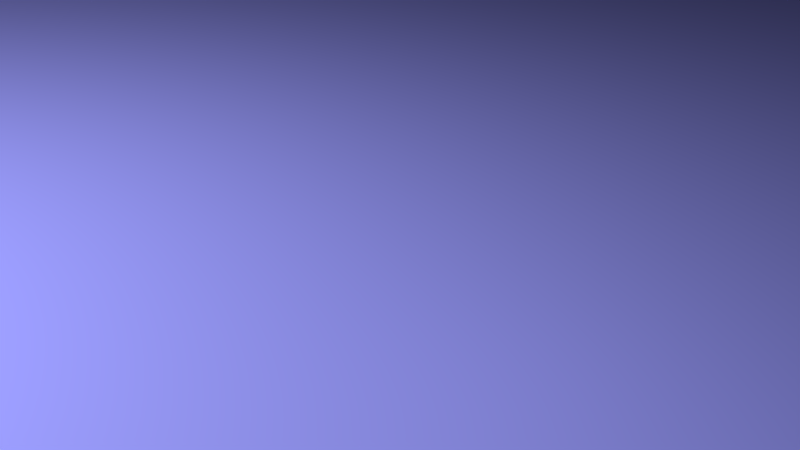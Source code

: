 # Source: dice_animation.blend  (saved by Blender 2.79.0; exported with 4.5.12 LTS)
import bpy
from mathutils import Matrix  # noqa: F401  (used for matrix-valued properties, if any)

bpy.ops.wm.read_factory_settings(use_empty=True)
scene = bpy.context.scene
scene.name = 'Scene'

# ---- collections
col_collection_1 = bpy.data.collections.new('Collection 1'); scene.collection.children.link(col_collection_1)

# ---- materials (node trees are filled in below, after node groups)
mat_blackdots = bpy.data.materials.new('BlackDots')
mat_blackdots.alpha_threshold = 0.0
mat_blackdots.diffuse_color = (0.0, 0.0, 0.0, 1.0)
mat_blackdots.roughness = 0.5
mat_blackdots.line_color = (0.0, 0.0, 0.0, 1.0)
mat_whitedice = bpy.data.materials.new('WhiteDice')
mat_whitedice.alpha_threshold = 0.0
mat_whitedice.roughness = 0.5
mat_whitedice.specular_intensity = 0.7444
mat_material = bpy.data.materials.new('Material')
mat_material.alpha_threshold = 0.0
mat_material.diffuse_color = (0.2675, 0.2735, 0.8, 1.0)
mat_material.roughness = 0.5
mat_material.specular_intensity = 0.1741

# ---- material node trees
mat_whitedice.use_nodes = True; mat_whitedice.node_tree.nodes.clear()
_N = mat_whitedice.node_tree.nodes; _L = mat_whitedice.node_tree.links
n0 = _N.new('ShaderNodeOutputMaterial'); n0.name = 'Material Output'; n0.location = (460, 300)
n1 = _N.new('ShaderNodeMixShader'); n1.name = 'Mix Shader'; n1.location = (248, 328)
n1.inputs[0].default_value = 0.5916
n2 = _N.new('ShaderNodeBsdfAnisotropic'); n2.name = 'Glossy BSDF'; n2.location = (11, 244)
n2.distribution = 'GGX'
n2.inputs[1].default_value = 0.6616
n3 = _N.new('ShaderNodeBsdfDiffuse'); n3.name = 'Diffuse BSDF'; n3.location = (-15, 371)
_L.new(n3.outputs[0], n1.inputs[1])
_L.new(n1.outputs[0], n0.inputs[0])
_L.new(n2.outputs[0], n1.inputs[2])
n0.is_active_output = True

# ---- world
world_world = bpy.data.worlds.new('World'); scene.world = world_world
world_world.color = (0.05088, 0.05088, 0.05088)
world_world.use_sun_shadow = False
world_world.sun_shadow_jitter_overblur = 0.0
world_world.cycles.sampling_method = 'MANUAL'

# ---- cameras
cam_camera = bpy.data.cameras.new('Camera')
cam_camera.clip_end = 100.0
cam_camera.lens = 35.0
cam_camera.sensor_width = 32.0
cam_camera.sensor_height = 18.0
cam_camera.ortho_scale = 7.314
cam_camera.dof.use_dof = True
cam_camera.dof.focus_distance = 0.0
cam_camera.dof.aperture_fstop = 0.175

# ---- lights
light_point = bpy.data.lights.new('Point', 'POINT')
light_point.transmission_factor = 0.0
light_point.energy = 30.0
light_point.shadow_buffer_clip_start = 0.5
light_point.shadow_soft_size = 0.1
light_point.shadow_maximum_resolution = 0.006
light_point.use_absolute_resolution = True
light_keylight = bpy.data.lights.new('KeyLight', 'SPOT')
light_keylight.transmission_factor = 0.0
light_keylight.cutoff_distance = 30.0
light_keylight.energy = 1e+04
light_keylight.shadow_buffer_clip_start = 1.001
light_keylight.shadow_soft_size = 0.1
light_keylight.shadow_maximum_resolution = 0.006
light_keylight.use_absolute_resolution = True
light_keylight.spot_size = 1.585
light_keylight.show_cone = True

# ---- meshes
me_cube_001 = bpy.data.meshes.new('Cube.001')
me_cube_001.from_pydata([(1.0, 1.0, -1.0), (1.0, -1.0, -1.0), (-1.0, -1.0, -1.0), (-1.0, 1.0, -1.0), (1.0, 1.0, 1.0), (1.0, -1.0, 1.0), (-1.0, -1.0, 1.0), (-1.0, 1.0, 1.0), (1.0, 1.0, -0.6), (1.0, 1.0, -0.2), (1.0, 1.0, 0.2), (1.0, 1.0, 0.6), (1.0, -1.0, -0.6), (1.0, -1.0, -0.2), (1.0, -1.0, 0.2), (1.0, -1.0, 0.6), (-1.0, -1.0, -0.6), (-1.0, -1.0, -0.2), (-1.0, -1.0, 0.2), (-1.0, -1.0, 0.6), (-1.0, 1.0, -0.6), (-1.0, 1.0, -0.2), (-1.0, 1.0, 0.2), (-1.0, 1.0, 0.6), (1.0, 0.6, -1.0), (1.0, 0.2, -1.0), (1.0, -0.2, -1.0), (1.0, -0.6, -1.0), (-1.0, -0.6, -1.0), (-1.0, -0.2, -1.0), (-1.0, 0.2, -1.0), (-1.0, 0.6, -1.0), (1.0, 0.6, 1.0), (1.0, 0.2, 1.0), (1.0, -0.2, 1.0), (1.0, -0.6, 1.0), (-1.0, -0.6, 1.0), (-1.0, -0.2, 1.0), (-1.0, 0.2, 1.0), (-1.0, 0.6, 1.0), (-1.0, -0.6, -0.6), (-1.0, -0.2, -0.6), (-1.0, 0.2, -0.6), (-1.0, 0.6, -0.6), (-1.0, -0.6, -0.2), (-1.0, -0.2, -0.2), (-1.0, 0.2, -0.2), (-1.0, 0.6, -0.2), (-1.0, -0.6, 0.2), (-1.0, -0.2, 0.2), (-1.0, 0.2, 0.2), (-1.0, 0.6, 0.2), (-1.0, -0.6, 0.6), (-1.0, -0.2, 0.6), (-1.0, 0.2, 0.6), (-1.0, 0.6, 0.6), (1.0, 0.6, -0.6), (1.0, 0.2, -0.6), (1.0, -0.2, -0.6), (1.0, -0.6, -0.6), (1.0, 0.6, -0.2), (1.0, 0.2, -0.2), (1.0, -0.2, -0.2), (1.0, -0.6, -0.2), (1.0, 0.6, 0.2), (1.0, 0.2, 0.2), (1.0, -0.2, 0.2), (1.0, -0.6, 0.2), (1.0, 0.6, 0.6), (1.0, 0.2, 0.6), (1.0, -0.2, 0.6), (1.0, -0.6, 0.6), (0.6, 1.0, -1.0), (0.2, 1.0, -1.0), (-0.2, 1.0, -1.0), (-0.6, 1.0, -1.0), (0.6, -1.0, -1.0), (0.2, -1.0, -1.0), (-0.2, -1.0, -1.0), (-0.6, -1.0, -1.0), (0.6, 1.0, 1.0), (0.2, 1.0, 1.0), (-0.2, 1.0, 1.0), (-0.6, 1.0, 1.0), (0.6, -1.0, 1.0), (0.2, -1.0, 1.0), (-0.2, -1.0, 1.0), (-0.6, -1.0, 1.0), (0.6, 1.0, 0.6), (0.2, 1.0, 0.6), (-0.2, 1.0, 0.6), (-0.6, 1.0, 0.6), (0.6, 1.0, 0.2), (0.2, 1.0, 0.2), (-0.2, 1.0, 0.2), (-0.6, 1.0, 0.2), (0.6, 1.0, -0.2), (0.2, 1.0, -0.2), (-0.2, 1.0, -0.2), (-0.6, 1.0, -0.2), (0.6, 1.0, -0.6), (0.2, 1.0, -0.6), (-0.2, 1.0, -0.6), (-0.6, 1.0, -0.6), (0.6, -1.0, -0.6), (0.2, -1.0, -0.6), (-0.2, -1.0, -0.6), (-0.6, -1.0, -0.6), (0.6, -1.0, -0.2), (0.2, -1.0, -0.2), (-0.2, -1.0, -0.2), (-0.6, -1.0, -0.2), (0.6, -1.0, 0.2), (0.2, -1.0, 0.2), (-0.2, -1.0, 0.2), (-0.6, -1.0, 0.2), (0.6, -1.0, 0.6), (0.2, -1.0, 0.6), (-0.2, -1.0, 0.6), (-0.6, -1.0, 0.6), (-0.6, 0.6, 1.0), (-0.2, 0.6, 1.0), (0.2, 0.6, 1.0), (0.6, 0.6, 1.0), (-0.6, 0.2, 1.0), (-0.2, 0.2, 1.0), (0.2, 0.2, 1.0), (0.6, 0.2, 1.0), (-0.6, -0.2, 1.0), (-0.2, -0.2, 1.0), (0.2, -0.2, 1.0), (0.6, -0.2, 1.0), (-0.6, -0.6, 1.0), (-0.2, -0.6, 1.0), (0.2, -0.6, 1.0), (0.6, -0.6, 1.0), (0.6, 0.6, -1.0), (0.2, 0.6, -1.0), (-0.2, 0.6, -1.0), (-0.6, 0.6, -1.0), (0.6, 0.2, -1.0), (0.2, 0.2, -1.0), (-0.2, 0.2, -1.0), (-0.6, 0.2, -1.0), (0.6, -0.2, -1.0), (0.2, -0.2, -1.0), (-0.2, -0.2, -1.0), (-0.6, -0.2, -1.0), (0.6, -0.6, -1.0), (0.2, -0.6, -1.0), (-0.2, -0.6, -1.0), (-0.6, -0.6, -1.0), (1.0, 0.2, -0.2), (1.0, 0.2, 0.2), (1.0, -0.2, 0.2), (1.0, -0.2, -0.2), (-0.9081, -0.6, 0.2), (-0.9081, -0.6, 0.6), (-0.9081, -0.2, 0.6), (-0.9081, -0.2, 0.2), (-0.9081, 0.2, 0.2), (-0.9081, 0.2, 0.6), (-0.9081, 0.6, 0.6), (-0.9081, 0.6, 0.2), (-0.9081, -0.6, -0.2), (-0.9081, -0.6, 0.2), (-0.9081, -0.2, 0.2), (-0.9081, -0.2, -0.2), (-0.9081, 0.2, -0.2), (-0.9081, 0.2, 0.2), (-0.9081, 0.6, 0.2), (-0.9081, 0.6, -0.2), (-0.9081, -0.6, -0.6), (-0.9081, -0.6, -0.2), (-0.9081, -0.2, -0.2), (-0.9081, -0.2, -0.6), (-0.9081, 0.2, -0.6), (-0.9081, 0.2, -0.2), (-0.9081, 0.6, -0.2), (-0.9081, 0.6, -0.6), (0.6, -0.2, -0.9081), (0.6, -0.6, -0.9081), (0.2, -0.6, -0.9081), (0.2, -0.2, -0.9081), (-0.2, -0.2, -0.9081), (-0.2, -0.6, -0.9081), (-0.6, -0.6, -0.9081), (-0.6, -0.2, -0.9081), (0.2, 0.2, -0.9081), (0.2, -0.2, -0.9081), (-0.2, -0.2, -0.9081), (-0.2, 0.2, -0.9081), (0.6, 0.6, -0.9081), (0.6, 0.2, -0.9081), (0.2, 0.2, -0.9081), (0.2, 0.6, -0.9081), (-0.2, 0.6, -0.9081), (-0.2, 0.2, -0.9081), (-0.6, 0.2, -0.9081), (-0.6, 0.6, -0.9081), (0.6, -0.2, 0.9081), (0.2, -0.2, 0.9081), (0.2, -0.6, 0.9081), (0.6, -0.6, 0.9081), (-0.2, 0.6, 0.9081), (-0.6, 0.6, 0.9081), (-0.6, 0.2, 0.9081), (-0.2, 0.2, 0.9081), (-0.2, -0.9081, 0.2), (-0.2, -0.9081, 0.6), (-0.6, -0.9081, 0.6), (-0.6, -0.9081, 0.2), (0.2, -0.9081, -0.2), (0.2, -0.9081, 0.2), (-0.2, -0.9081, 0.2), (-0.2, -0.9081, -0.2), (0.6, -0.9081, -0.6), (0.6, -0.9081, -0.2), (0.2, -0.9081, -0.2), (0.2, -0.9081, -0.6), (0.6, 0.9081, -0.2), (0.6, 0.9081, -0.6), (0.2, 0.9081, -0.6), (0.2, 0.9081, -0.2), (-0.2, 0.9081, -0.2), (-0.2, 0.9081, -0.6), (-0.6, 0.9081, -0.6), (-0.6, 0.9081, -0.2), (0.6, 0.9081, 0.6), (0.6, 0.9081, 0.2), (0.2, 0.9081, 0.2), (0.2, 0.9081, 0.6), (-0.2, 0.9081, 0.6), (-0.2, 0.9081, 0.2), (-0.6, 0.9081, 0.2), (-0.6, 0.9081, 0.6), (0.9081, 0.2, -0.2), (0.9081, 0.2, 0.2), (0.9081, -0.2, 0.2), (0.9081, -0.2, -0.2), (-0.9715, -0.6, 0.2), (-0.9715, -0.6, 0.6), (-0.9715, -0.2, 0.6), (-0.9715, -0.2, 0.2), (-0.9715, 0.2, 0.2), (-0.9715, 0.2, 0.6), (-0.9715, 0.6, 0.6), (-0.9715, 0.6, 0.2), (-0.9715, -0.6, -0.2), (-0.9715, -0.6, 0.2), (-0.9715, -0.2, 0.2), (-0.9715, -0.2, -0.2), (-0.9715, 0.2, -0.2), (-0.9715, 0.2, 0.2), (-0.9715, 0.6, 0.2), (-0.9715, 0.6, -0.2), (-0.9715, -0.6, -0.6), (-0.9715, -0.6, -0.2), (-0.9715, -0.2, -0.2), (-0.9715, -0.2, -0.6), (-0.9715, 0.2, -0.6), (-0.9715, 0.2, -0.2), (-0.9715, 0.6, -0.2), (-0.9715, 0.6, -0.6), (0.6, -0.2, -0.9715), (0.6, -0.6, -0.9715), (0.2, -0.6, -0.9715), (0.2, -0.2, -0.9715), (-0.2, -0.2, -0.9715), (-0.2, -0.6, -0.9715), (-0.6, -0.6, -0.9715), (-0.6, -0.2, -0.9715), (0.2, 0.2, -0.9715), (0.2, -0.2, -0.9715), (-0.2, -0.2, -0.9715), (-0.2, 0.2, -0.9715), (0.6, 0.6, -0.9715), (0.6, 0.2, -0.9715), (0.2, 0.2, -0.9715), (0.2, 0.6, -0.9715), (-0.2, 0.6, -0.9715), (-0.2, 0.2, -0.9715), (-0.6, 0.2, -0.9715), (-0.6, 0.6, -0.9715), (0.6, -0.2, 0.9715), (0.2, -0.2, 0.9715), (0.2, -0.6, 0.9715), (0.6, -0.6, 0.9715), (-0.2, 0.6, 0.9715), (-0.6, 0.6, 0.9715), (-0.6, 0.2, 0.9715), (-0.2, 0.2, 0.9715), (-0.2, -0.9715, 0.2), (-0.2, -0.9715, 0.6), (-0.6, -0.9715, 0.6), (-0.6, -0.9715, 0.2), (0.2, -0.9715, -0.2), (0.2, -0.9715, 0.2), (-0.2, -0.9715, 0.2), (-0.2, -0.9715, -0.2), (0.6, -0.9715, -0.6), (0.6, -0.9715, -0.2), (0.2, -0.9715, -0.2), (0.2, -0.9715, -0.6), (0.6, 0.9715, -0.2), (0.6, 0.9715, -0.6), (0.2, 0.9715, -0.6), (0.2, 0.9715, -0.2), (-0.2, 0.9715, -0.2), (-0.2, 0.9715, -0.6), (-0.6, 0.9715, -0.6), (-0.6, 0.9715, -0.2), (0.6, 0.9715, 0.6), (0.6, 0.9715, 0.2), (0.2, 0.9715, 0.2), (0.2, 0.9715, 0.6), (-0.2, 0.9715, 0.6), (-0.2, 0.9715, 0.2), (-0.6, 0.9715, 0.2), (-0.6, 0.9715, 0.6), (0.9715, 0.2, -0.2), (0.9715, 0.2, 0.2), (0.9715, -0.2, 0.2), (0.9715, -0.2, -0.2)], [], [(151, 79, 2, 28), (132, 36, 6, 87), (71, 35, 5, 15), (119, 87, 6, 19), (55, 39, 7, 23), (103, 75, 3, 20), (83, 91, 23, 7), (91, 95, 22, 23), (95, 99, 21, 22), (99, 103, 20, 21), (31, 43, 20, 3), (43, 47, 21, 20), (47, 51, 22, 21), (51, 55, 23, 22), (79, 107, 16, 2), (107, 111, 17, 16), (111, 115, 18, 17), (115, 119, 19, 18), (27, 59, 12, 1), (59, 63, 13, 12), (63, 67, 14, 13), (67, 71, 15, 14), (10, 11, 68, 64), (64, 68, 69, 65), (65, 69, 70, 66), (66, 70, 71, 67), (9, 10, 64, 60), (60, 64, 65, 61), (62, 66, 67, 63), (8, 9, 60, 56), (56, 60, 61, 57), (57, 61, 62, 58), (58, 62, 63, 59), (0, 8, 56, 24), (24, 56, 57, 25), (25, 57, 58, 26), (26, 58, 59, 27), (18, 19, 52, 48), (49, 53, 54, 50), (17, 18, 48, 44), (45, 49, 50, 46), (16, 17, 44, 40), (41, 45, 46, 42), (2, 16, 40, 28), (28, 40, 41, 29), (29, 41, 42, 30), (30, 42, 43, 31), (19, 6, 36, 52), (52, 36, 37, 53), (53, 37, 38, 54), (54, 38, 39, 55), (11, 4, 32, 68), (68, 32, 33, 69), (69, 33, 34, 70), (70, 34, 35, 71), (83, 7, 39, 120), (120, 39, 38, 124), (124, 38, 37, 128), (128, 37, 36, 132), (75, 139, 31, 3), (139, 143, 30, 31), (143, 147, 29, 30), (147, 151, 28, 29), (26, 27, 148, 144), (145, 149, 150, 146), (25, 26, 144, 140), (140, 144, 145, 141), (142, 146, 147, 143), (24, 25, 140, 136), (137, 141, 142, 138), (0, 24, 136, 72), (72, 136, 137, 73), (73, 137, 138, 74), (74, 138, 139, 75), (34, 131, 135, 35), (130, 129, 133, 134), (129, 128, 132, 133), (33, 127, 131, 34), (127, 126, 130, 131), (126, 125, 129, 130), (125, 124, 128, 129), (32, 123, 127, 33), (123, 122, 126, 127), (122, 121, 125, 126), (4, 80, 123, 32), (80, 81, 122, 123), (81, 82, 121, 122), (82, 83, 120, 121), (14, 15, 116, 112), (112, 116, 117, 113), (113, 117, 118, 114), (13, 14, 112, 108), (108, 112, 113, 109), (110, 114, 115, 111), (12, 13, 108, 104), (105, 109, 110, 106), (106, 110, 111, 107), (1, 12, 104, 76), (76, 104, 105, 77), (77, 105, 106, 78), (78, 106, 107, 79), (9, 8, 100, 96), (97, 101, 102, 98), (10, 9, 96, 92), (92, 96, 97, 93), (93, 97, 98, 94), (94, 98, 99, 95), (11, 10, 92, 88), (89, 93, 94, 90), (4, 11, 88, 80), (80, 88, 89, 81), (81, 89, 90, 82), (82, 90, 91, 83), (8, 0, 72, 100), (100, 72, 73, 101), (101, 73, 74, 102), (102, 74, 75, 103), (15, 5, 84, 116), (116, 84, 85, 117), (117, 85, 86, 118), (118, 86, 87, 119), (35, 135, 84, 5), (135, 134, 85, 84), (134, 133, 86, 85), (133, 132, 87, 86), (27, 1, 76, 148), (148, 76, 77, 149), (149, 77, 78, 150), (150, 78, 79, 151), (65, 153, 152, 61), (66, 154, 153, 65), (62, 155, 154, 66), (61, 152, 155, 62), (52, 157, 156, 48), (53, 158, 157, 52), (49, 159, 158, 53), (48, 156, 159, 49), (54, 161, 160, 50), (55, 162, 161, 54), (51, 163, 162, 55), (50, 160, 163, 51), (48, 165, 164, 44), (49, 166, 165, 48), (45, 167, 166, 49), (44, 164, 167, 45), (50, 169, 168, 46), (51, 170, 169, 50), (47, 171, 170, 51), (46, 168, 171, 47), (44, 173, 172, 40), (45, 174, 173, 44), (41, 175, 174, 45), (40, 172, 175, 41), (46, 177, 176, 42), (47, 178, 177, 46), (43, 179, 178, 47), (42, 176, 179, 43), (148, 181, 180, 144), (149, 182, 181, 148), (145, 183, 182, 149), (144, 180, 183, 145), (150, 185, 184, 146), (151, 186, 185, 150), (147, 187, 186, 151), (146, 184, 187, 147), (145, 189, 188, 141), (146, 190, 189, 145), (142, 191, 190, 146), (141, 188, 191, 142), (140, 193, 192, 136), (141, 194, 193, 140), (137, 195, 194, 141), (136, 192, 195, 137), (142, 197, 196, 138), (143, 198, 197, 142), (139, 199, 198, 143), (138, 196, 199, 139), (130, 201, 200, 131), (134, 202, 201, 130), (135, 203, 202, 134), (131, 200, 203, 135), (120, 205, 204, 121), (124, 206, 205, 120), (125, 207, 206, 124), (121, 204, 207, 125), (118, 209, 208, 114), (119, 210, 209, 118), (115, 211, 210, 119), (114, 208, 211, 115), (113, 213, 212, 109), (114, 214, 213, 113), (110, 215, 214, 114), (109, 212, 215, 110), (108, 217, 216, 104), (109, 218, 217, 108), (105, 219, 218, 109), (104, 216, 219, 105), (100, 221, 220, 96), (101, 222, 221, 100), (97, 223, 222, 101), (96, 220, 223, 97), (102, 225, 224, 98), (103, 226, 225, 102), (99, 227, 226, 103), (98, 224, 227, 99), (92, 229, 228, 88), (93, 230, 229, 92), (89, 231, 230, 93), (88, 228, 231, 89), (94, 233, 232, 90), (95, 234, 233, 94), (91, 235, 234, 95), (90, 232, 235, 91), (153, 237, 236, 152), (154, 238, 237, 153), (155, 239, 238, 154), (152, 236, 239, 155), (240, 241, 242, 243), (157, 241, 240, 156), (158, 242, 241, 157), (159, 243, 242, 158), (156, 240, 243, 159), (244, 245, 246, 247), (161, 245, 244, 160), (162, 246, 245, 161), (163, 247, 246, 162), (160, 244, 247, 163), (248, 249, 250, 251), (165, 249, 248, 164), (166, 250, 249, 165), (167, 251, 250, 166), (164, 248, 251, 167), (252, 253, 254, 255), (169, 253, 252, 168), (170, 254, 253, 169), (171, 255, 254, 170), (168, 252, 255, 171), (256, 257, 258, 259), (173, 257, 256, 172), (174, 258, 257, 173), (175, 259, 258, 174), (172, 256, 259, 175), (260, 261, 262, 263), (177, 261, 260, 176), (178, 262, 261, 177), (179, 263, 262, 178), (176, 260, 263, 179), (264, 265, 266, 267), (181, 265, 264, 180), (182, 266, 265, 181), (183, 267, 266, 182), (180, 264, 267, 183), (268, 269, 270, 271), (185, 269, 268, 184), (186, 270, 269, 185), (187, 271, 270, 186), (184, 268, 271, 187), (272, 273, 274, 275), (189, 273, 272, 188), (190, 274, 273, 189), (191, 275, 274, 190), (188, 272, 275, 191), (276, 277, 278, 279), (193, 277, 276, 192), (194, 278, 277, 193), (195, 279, 278, 194), (192, 276, 279, 195), (280, 281, 282, 283), (197, 281, 280, 196), (198, 282, 281, 197), (199, 283, 282, 198), (196, 280, 283, 199), (284, 285, 286, 287), (201, 285, 284, 200), (202, 286, 285, 201), (203, 287, 286, 202), (200, 284, 287, 203), (288, 289, 290, 291), (205, 289, 288, 204), (206, 290, 289, 205), (207, 291, 290, 206), (204, 288, 291, 207), (292, 293, 294, 295), (209, 293, 292, 208), (210, 294, 293, 209), (211, 295, 294, 210), (208, 292, 295, 211), (296, 297, 298, 299), (213, 297, 296, 212), (214, 298, 297, 213), (215, 299, 298, 214), (212, 296, 299, 215), (300, 301, 302, 303), (217, 301, 300, 216), (218, 302, 301, 217), (219, 303, 302, 218), (216, 300, 303, 219), (304, 305, 306, 307), (221, 305, 304, 220), (222, 306, 305, 221), (223, 307, 306, 222), (220, 304, 307, 223), (308, 309, 310, 311), (225, 309, 308, 224), (226, 310, 309, 225), (227, 311, 310, 226), (224, 308, 311, 227), (312, 313, 314, 315), (229, 313, 312, 228), (230, 314, 313, 229), (231, 315, 314, 230), (228, 312, 315, 231), (316, 317, 318, 319), (233, 317, 316, 232), (234, 318, 317, 233), (235, 319, 318, 234), (232, 316, 319, 235), (320, 321, 322, 323), (237, 321, 320, 236), (238, 322, 321, 237), (239, 323, 322, 238), (236, 320, 323, 239)])
me_cube_001.polygons.foreach_set('use_smooth', [True] * 322)
me_cube_001.polygons.foreach_set('material_index', [1, 1, 1, 1, 1, 1, 1, 1, 1, 1, 1, 1, 1, 1, 1, 1, 1, 1, 1, 1, 1, 1, 1, 1, 1, 1, 1, 1, 1, 1, 1, 1, 1, 1, 1, 1, 1, 1, 1, 1, 1, 1, 1, 1, 1, 1, 1, 1, 1, 1, 1, 1, 1, 1, 1, 1, 1, 1, 1, 1, 1, 1, 1, 1, 1, 1, 1, 1, 1, 1, 1, 1, 1, 1, 1, 1, 1, 1, 1, 1, 1, 1, 1, 1, 1, 1, 1, 1, 1, 1, 1, 1, 1, 1, 1, 1, 1, 1, 1, 1, 1, 1, 1, 1, 1, 1, 1, 1, 1, 1, 1, 1, 1, 1, 1, 1, 1, 1, 1, 1, 1, 1, 1, 1, 1, 1, 1, 1, 1, 1, 1, 1, 1, 1, 1, 1, 1, 1, 1, 1, 1, 1, 1, 1, 1, 1, 1, 1, 1, 1, 1, 1, 1, 1, 1, 1, 1, 1, 1, 1, 1, 1, 1, 1, 1, 1, 1, 1, 1, 1, 1, 1, 1, 1, 1, 1, 1, 1, 1, 1, 1, 1, 1, 1, 1, 1, 1, 1, 1, 1, 1, 1, 1, 1, 1, 1, 1, 1, 1, 1, 1, 1, 1, 1, 1, 1, 1, 1, 1, 1, 1, 1, 1, 1, 1, 1, 1, 0, 0, 0, 0, 0, 0, 0, 0, 0, 0, 0, 0, 0, 0, 0, 0, 0, 0, 0, 0, 0, 0, 0, 0, 0, 0, 0, 0, 0, 0, 0, 0, 0, 0, 0, 0, 0, 0, 0, 0, 0, 0, 0, 0, 0, 0, 0, 0, 0, 0, 0, 0, 0, 0, 0, 0, 0, 0, 0, 0, 0, 0, 0, 0, 0, 0, 0, 0, 0, 0, 0, 0, 0, 0, 0, 0, 0, 0, 0, 0, 0, 0, 0, 0, 0, 0, 0, 0, 0, 0, 0, 0, 0, 0, 0, 0, 0, 0, 0, 0, 0, 0, 0, 0, 0])
me_cube_001.materials.append(mat_blackdots)
me_cube_001.materials.append(mat_whitedice)
me_cube_001.use_remesh_preserve_volume = False
me_cube_001.use_remesh_preserve_attributes = False
me_cube_001.use_mirror_vertex_groups = False
me_cube_001.update()
me_plane_001 = bpy.data.meshes.new('Plane.001')
me_plane_001.from_pydata([(-1.0, -1.0, 0.0), (1.0, -1.0, 0.0), (-1.0, 1.0, 0.0), (1.0, 1.0, 0.0)], [], [(0, 1, 3, 2)])
me_plane_001.use_remesh_preserve_volume = False
me_plane_001.use_remesh_preserve_attributes = False
me_plane_001.use_mirror_vertex_groups = False
me_plane_001.update()
me_plane = bpy.data.meshes.new('Plane')
me_plane.from_pydata([(-1.0, -1.0, 0.0), (1.0, -1.0, 0.0), (-1.0, 1.0, 0.0), (1.0, 1.0, 0.0)], [], [(0, 1, 3, 2)])
me_plane.materials.append(mat_material)
me_plane.use_remesh_preserve_volume = False
me_plane.use_remesh_preserve_attributes = False
me_plane.use_mirror_vertex_groups = False
me_plane.update()
me_cube = bpy.data.meshes.new('Cube')
me_cube.from_pydata([(1.0, 1.0, -1.0), (1.0, -1.0, -1.0), (-1.0, -1.0, -1.0), (-1.0, 1.0, -1.0), (1.0, 1.0, 1.0), (1.0, -1.0, 1.0), (-1.0, -1.0, 1.0), (-1.0, 1.0, 1.0), (1.0, 1.0, -0.6), (1.0, 1.0, -0.2), (1.0, 1.0, 0.2), (1.0, 1.0, 0.6), (1.0, -1.0, -0.6), (1.0, -1.0, -0.2), (1.0, -1.0, 0.2), (1.0, -1.0, 0.6), (-1.0, -1.0, -0.6), (-1.0, -1.0, -0.2), (-1.0, -1.0, 0.2), (-1.0, -1.0, 0.6), (-1.0, 1.0, -0.6), (-1.0, 1.0, -0.2), (-1.0, 1.0, 0.2), (-1.0, 1.0, 0.6), (1.0, 0.6, -1.0), (1.0, 0.2, -1.0), (1.0, -0.2, -1.0), (1.0, -0.6, -1.0), (-1.0, -0.6, -1.0), (-1.0, -0.2, -1.0), (-1.0, 0.2, -1.0), (-1.0, 0.6, -1.0), (1.0, 0.6, 1.0), (1.0, 0.2, 1.0), (1.0, -0.2, 1.0), (1.0, -0.6, 1.0), (-1.0, -0.6, 1.0), (-1.0, -0.2, 1.0), (-1.0, 0.2, 1.0), (-1.0, 0.6, 1.0), (-1.0, -0.6, -0.6), (-1.0, -0.2, -0.6), (-1.0, 0.2, -0.6), (-1.0, 0.6, -0.6), (-1.0, -0.6, -0.2), (-1.0, -0.2, -0.2), (-1.0, 0.2, -0.2), (-1.0, 0.6, -0.2), (-1.0, -0.6, 0.2), (-1.0, -0.2, 0.2), (-1.0, 0.2, 0.2), (-1.0, 0.6, 0.2), (-1.0, -0.6, 0.6), (-1.0, -0.2, 0.6), (-1.0, 0.2, 0.6), (-1.0, 0.6, 0.6), (1.0, 0.6, -0.6), (1.0, 0.2, -0.6), (1.0, -0.2, -0.6), (1.0, -0.6, -0.6), (1.0, 0.6, -0.2), (1.0, 0.2, -0.2), (1.0, -0.2, -0.2), (1.0, -0.6, -0.2), (1.0, 0.6, 0.2), (1.0, 0.2, 0.2), (1.0, -0.2, 0.2), (1.0, -0.6, 0.2), (1.0, 0.6, 0.6), (1.0, 0.2, 0.6), (1.0, -0.2, 0.6), (1.0, -0.6, 0.6), (0.6, 1.0, -1.0), (0.2, 1.0, -1.0), (-0.2, 1.0, -1.0), (-0.6, 1.0, -1.0), (0.6, -1.0, -1.0), (0.2, -1.0, -1.0), (-0.2, -1.0, -1.0), (-0.6, -1.0, -1.0), (0.6, 1.0, 1.0), (0.2, 1.0, 1.0), (-0.2, 1.0, 1.0), (-0.6, 1.0, 1.0), (0.6, -1.0, 1.0), (0.2, -1.0, 1.0), (-0.2, -1.0, 1.0), (-0.6, -1.0, 1.0), (0.6, 1.0, 0.6), (0.2, 1.0, 0.6), (-0.2, 1.0, 0.6), (-0.6, 1.0, 0.6), (0.6, 1.0, 0.2), (0.2, 1.0, 0.2), (-0.2, 1.0, 0.2), (-0.6, 1.0, 0.2), (0.6, 1.0, -0.2), (0.2, 1.0, -0.2), (-0.2, 1.0, -0.2), (-0.6, 1.0, -0.2), (0.6, 1.0, -0.6), (0.2, 1.0, -0.6), (-0.2, 1.0, -0.6), (-0.6, 1.0, -0.6), (0.6, -1.0, -0.6), (0.2, -1.0, -0.6), (-0.2, -1.0, -0.6), (-0.6, -1.0, -0.6), (0.6, -1.0, -0.2), (0.2, -1.0, -0.2), (-0.2, -1.0, -0.2), (-0.6, -1.0, -0.2), (0.6, -1.0, 0.2), (0.2, -1.0, 0.2), (-0.2, -1.0, 0.2), (-0.6, -1.0, 0.2), (0.6, -1.0, 0.6), (0.2, -1.0, 0.6), (-0.2, -1.0, 0.6), (-0.6, -1.0, 0.6), (-0.6, 0.6, 1.0), (-0.2, 0.6, 1.0), (0.2, 0.6, 1.0), (0.6, 0.6, 1.0), (-0.6, 0.2, 1.0), (-0.2, 0.2, 1.0), (0.2, 0.2, 1.0), (0.6, 0.2, 1.0), (-0.6, -0.2, 1.0), (-0.2, -0.2, 1.0), (0.2, -0.2, 1.0), (0.6, -0.2, 1.0), (-0.6, -0.6, 1.0), (-0.2, -0.6, 1.0), (0.2, -0.6, 1.0), (0.6, -0.6, 1.0), (0.6, 0.6, -1.0), (0.2, 0.6, -1.0), (-0.2, 0.6, -1.0), (-0.6, 0.6, -1.0), (0.6, 0.2, -1.0), (0.2, 0.2, -1.0), (-0.2, 0.2, -1.0), (-0.6, 0.2, -1.0), (0.6, -0.2, -1.0), (0.2, -0.2, -1.0), (-0.2, -0.2, -1.0), (-0.6, -0.2, -1.0), (0.6, -0.6, -1.0), (0.2, -0.6, -1.0), (-0.2, -0.6, -1.0), (-0.6, -0.6, -1.0), (1.0, 0.2, -0.2), (1.0, 0.2, 0.2), (1.0, -0.2, 0.2), (1.0, -0.2, -0.2), (-0.9081, -0.6, 0.2), (-0.9081, -0.6, 0.6), (-0.9081, -0.2, 0.6), (-0.9081, -0.2, 0.2), (-0.9081, 0.2, 0.2), (-0.9081, 0.2, 0.6), (-0.9081, 0.6, 0.6), (-0.9081, 0.6, 0.2), (-0.9081, -0.6, -0.2), (-0.9081, -0.6, 0.2), (-0.9081, -0.2, 0.2), (-0.9081, -0.2, -0.2), (-0.9081, 0.2, -0.2), (-0.9081, 0.2, 0.2), (-0.9081, 0.6, 0.2), (-0.9081, 0.6, -0.2), (-0.9081, -0.6, -0.6), (-0.9081, -0.6, -0.2), (-0.9081, -0.2, -0.2), (-0.9081, -0.2, -0.6), (-0.9081, 0.2, -0.6), (-0.9081, 0.2, -0.2), (-0.9081, 0.6, -0.2), (-0.9081, 0.6, -0.6), (0.6, -0.2, -0.9081), (0.6, -0.6, -0.9081), (0.2, -0.6, -0.9081), (0.2, -0.2, -0.9081), (-0.2, -0.2, -0.9081), (-0.2, -0.6, -0.9081), (-0.6, -0.6, -0.9081), (-0.6, -0.2, -0.9081), (0.2, 0.2, -0.9081), (0.2, -0.2, -0.9081), (-0.2, -0.2, -0.9081), (-0.2, 0.2, -0.9081), (0.6, 0.6, -0.9081), (0.6, 0.2, -0.9081), (0.2, 0.2, -0.9081), (0.2, 0.6, -0.9081), (-0.2, 0.6, -0.9081), (-0.2, 0.2, -0.9081), (-0.6, 0.2, -0.9081), (-0.6, 0.6, -0.9081), (0.6, -0.2, 0.9081), (0.2, -0.2, 0.9081), (0.2, -0.6, 0.9081), (0.6, -0.6, 0.9081), (-0.2, 0.6, 0.9081), (-0.6, 0.6, 0.9081), (-0.6, 0.2, 0.9081), (-0.2, 0.2, 0.9081), (-0.2, -0.9081, 0.2), (-0.2, -0.9081, 0.6), (-0.6, -0.9081, 0.6), (-0.6, -0.9081, 0.2), (0.2, -0.9081, -0.2), (0.2, -0.9081, 0.2), (-0.2, -0.9081, 0.2), (-0.2, -0.9081, -0.2), (0.6, -0.9081, -0.6), (0.6, -0.9081, -0.2), (0.2, -0.9081, -0.2), (0.2, -0.9081, -0.6), (0.6, 0.9081, -0.2), (0.6, 0.9081, -0.6), (0.2, 0.9081, -0.6), (0.2, 0.9081, -0.2), (-0.2, 0.9081, -0.2), (-0.2, 0.9081, -0.6), (-0.6, 0.9081, -0.6), (-0.6, 0.9081, -0.2), (0.6, 0.9081, 0.6), (0.6, 0.9081, 0.2), (0.2, 0.9081, 0.2), (0.2, 0.9081, 0.6), (-0.2, 0.9081, 0.6), (-0.2, 0.9081, 0.2), (-0.6, 0.9081, 0.2), (-0.6, 0.9081, 0.6), (0.9081, 0.2, -0.2), (0.9081, 0.2, 0.2), (0.9081, -0.2, 0.2), (0.9081, -0.2, -0.2), (-0.9715, -0.6, 0.2), (-0.9715, -0.6, 0.6), (-0.9715, -0.2, 0.6), (-0.9715, -0.2, 0.2), (-0.9715, 0.2, 0.2), (-0.9715, 0.2, 0.6), (-0.9715, 0.6, 0.6), (-0.9715, 0.6, 0.2), (-0.9715, -0.6, -0.2), (-0.9715, -0.6, 0.2), (-0.9715, -0.2, 0.2), (-0.9715, -0.2, -0.2), (-0.9715, 0.2, -0.2), (-0.9715, 0.2, 0.2), (-0.9715, 0.6, 0.2), (-0.9715, 0.6, -0.2), (-0.9715, -0.6, -0.6), (-0.9715, -0.6, -0.2), (-0.9715, -0.2, -0.2), (-0.9715, -0.2, -0.6), (-0.9715, 0.2, -0.6), (-0.9715, 0.2, -0.2), (-0.9715, 0.6, -0.2), (-0.9715, 0.6, -0.6), (0.6, -0.2, -0.9715), (0.6, -0.6, -0.9715), (0.2, -0.6, -0.9715), (0.2, -0.2, -0.9715), (-0.2, -0.2, -0.9715), (-0.2, -0.6, -0.9715), (-0.6, -0.6, -0.9715), (-0.6, -0.2, -0.9715), (0.2, 0.2, -0.9715), (0.2, -0.2, -0.9715), (-0.2, -0.2, -0.9715), (-0.2, 0.2, -0.9715), (0.6, 0.6, -0.9715), (0.6, 0.2, -0.9715), (0.2, 0.2, -0.9715), (0.2, 0.6, -0.9715), (-0.2, 0.6, -0.9715), (-0.2, 0.2, -0.9715), (-0.6, 0.2, -0.9715), (-0.6, 0.6, -0.9715), (0.6, -0.2, 0.9715), (0.2, -0.2, 0.9715), (0.2, -0.6, 0.9715), (0.6, -0.6, 0.9715), (-0.2, 0.6, 0.9715), (-0.6, 0.6, 0.9715), (-0.6, 0.2, 0.9715), (-0.2, 0.2, 0.9715), (-0.2, -0.9715, 0.2), (-0.2, -0.9715, 0.6), (-0.6, -0.9715, 0.6), (-0.6, -0.9715, 0.2), (0.2, -0.9715, -0.2), (0.2, -0.9715, 0.2), (-0.2, -0.9715, 0.2), (-0.2, -0.9715, -0.2), (0.6, -0.9715, -0.6), (0.6, -0.9715, -0.2), (0.2, -0.9715, -0.2), (0.2, -0.9715, -0.6), (0.6, 0.9715, -0.2), (0.6, 0.9715, -0.6), (0.2, 0.9715, -0.6), (0.2, 0.9715, -0.2), (-0.2, 0.9715, -0.2), (-0.2, 0.9715, -0.6), (-0.6, 0.9715, -0.6), (-0.6, 0.9715, -0.2), (0.6, 0.9715, 0.6), (0.6, 0.9715, 0.2), (0.2, 0.9715, 0.2), (0.2, 0.9715, 0.6), (-0.2, 0.9715, 0.6), (-0.2, 0.9715, 0.2), (-0.6, 0.9715, 0.2), (-0.6, 0.9715, 0.6), (0.9715, 0.2, -0.2), (0.9715, 0.2, 0.2), (0.9715, -0.2, 0.2), (0.9715, -0.2, -0.2)], [], [(151, 79, 2, 28), (132, 36, 6, 87), (71, 35, 5, 15), (119, 87, 6, 19), (55, 39, 7, 23), (103, 75, 3, 20), (83, 91, 23, 7), (91, 95, 22, 23), (95, 99, 21, 22), (99, 103, 20, 21), (31, 43, 20, 3), (43, 47, 21, 20), (47, 51, 22, 21), (51, 55, 23, 22), (79, 107, 16, 2), (107, 111, 17, 16), (111, 115, 18, 17), (115, 119, 19, 18), (27, 59, 12, 1), (59, 63, 13, 12), (63, 67, 14, 13), (67, 71, 15, 14), (10, 11, 68, 64), (64, 68, 69, 65), (65, 69, 70, 66), (66, 70, 71, 67), (9, 10, 64, 60), (60, 64, 65, 61), (62, 66, 67, 63), (8, 9, 60, 56), (56, 60, 61, 57), (57, 61, 62, 58), (58, 62, 63, 59), (0, 8, 56, 24), (24, 56, 57, 25), (25, 57, 58, 26), (26, 58, 59, 27), (18, 19, 52, 48), (49, 53, 54, 50), (17, 18, 48, 44), (45, 49, 50, 46), (16, 17, 44, 40), (41, 45, 46, 42), (2, 16, 40, 28), (28, 40, 41, 29), (29, 41, 42, 30), (30, 42, 43, 31), (19, 6, 36, 52), (52, 36, 37, 53), (53, 37, 38, 54), (54, 38, 39, 55), (11, 4, 32, 68), (68, 32, 33, 69), (69, 33, 34, 70), (70, 34, 35, 71), (83, 7, 39, 120), (120, 39, 38, 124), (124, 38, 37, 128), (128, 37, 36, 132), (75, 139, 31, 3), (139, 143, 30, 31), (143, 147, 29, 30), (147, 151, 28, 29), (26, 27, 148, 144), (145, 149, 150, 146), (25, 26, 144, 140), (140, 144, 145, 141), (142, 146, 147, 143), (24, 25, 140, 136), (137, 141, 142, 138), (0, 24, 136, 72), (72, 136, 137, 73), (73, 137, 138, 74), (74, 138, 139, 75), (34, 131, 135, 35), (130, 129, 133, 134), (129, 128, 132, 133), (33, 127, 131, 34), (127, 126, 130, 131), (126, 125, 129, 130), (125, 124, 128, 129), (32, 123, 127, 33), (123, 122, 126, 127), (122, 121, 125, 126), (4, 80, 123, 32), (80, 81, 122, 123), (81, 82, 121, 122), (82, 83, 120, 121), (14, 15, 116, 112), (112, 116, 117, 113), (113, 117, 118, 114), (13, 14, 112, 108), (108, 112, 113, 109), (110, 114, 115, 111), (12, 13, 108, 104), (105, 109, 110, 106), (106, 110, 111, 107), (1, 12, 104, 76), (76, 104, 105, 77), (77, 105, 106, 78), (78, 106, 107, 79), (9, 8, 100, 96), (97, 101, 102, 98), (10, 9, 96, 92), (92, 96, 97, 93), (93, 97, 98, 94), (94, 98, 99, 95), (11, 10, 92, 88), (89, 93, 94, 90), (4, 11, 88, 80), (80, 88, 89, 81), (81, 89, 90, 82), (82, 90, 91, 83), (8, 0, 72, 100), (100, 72, 73, 101), (101, 73, 74, 102), (102, 74, 75, 103), (15, 5, 84, 116), (116, 84, 85, 117), (117, 85, 86, 118), (118, 86, 87, 119), (35, 135, 84, 5), (135, 134, 85, 84), (134, 133, 86, 85), (133, 132, 87, 86), (27, 1, 76, 148), (148, 76, 77, 149), (149, 77, 78, 150), (150, 78, 79, 151), (65, 153, 152, 61), (66, 154, 153, 65), (62, 155, 154, 66), (61, 152, 155, 62), (52, 157, 156, 48), (53, 158, 157, 52), (49, 159, 158, 53), (48, 156, 159, 49), (54, 161, 160, 50), (55, 162, 161, 54), (51, 163, 162, 55), (50, 160, 163, 51), (48, 165, 164, 44), (49, 166, 165, 48), (45, 167, 166, 49), (44, 164, 167, 45), (50, 169, 168, 46), (51, 170, 169, 50), (47, 171, 170, 51), (46, 168, 171, 47), (44, 173, 172, 40), (45, 174, 173, 44), (41, 175, 174, 45), (40, 172, 175, 41), (46, 177, 176, 42), (47, 178, 177, 46), (43, 179, 178, 47), (42, 176, 179, 43), (148, 181, 180, 144), (149, 182, 181, 148), (145, 183, 182, 149), (144, 180, 183, 145), (150, 185, 184, 146), (151, 186, 185, 150), (147, 187, 186, 151), (146, 184, 187, 147), (145, 189, 188, 141), (146, 190, 189, 145), (142, 191, 190, 146), (141, 188, 191, 142), (140, 193, 192, 136), (141, 194, 193, 140), (137, 195, 194, 141), (136, 192, 195, 137), (142, 197, 196, 138), (143, 198, 197, 142), (139, 199, 198, 143), (138, 196, 199, 139), (130, 201, 200, 131), (134, 202, 201, 130), (135, 203, 202, 134), (131, 200, 203, 135), (120, 205, 204, 121), (124, 206, 205, 120), (125, 207, 206, 124), (121, 204, 207, 125), (118, 209, 208, 114), (119, 210, 209, 118), (115, 211, 210, 119), (114, 208, 211, 115), (113, 213, 212, 109), (114, 214, 213, 113), (110, 215, 214, 114), (109, 212, 215, 110), (108, 217, 216, 104), (109, 218, 217, 108), (105, 219, 218, 109), (104, 216, 219, 105), (100, 221, 220, 96), (101, 222, 221, 100), (97, 223, 222, 101), (96, 220, 223, 97), (102, 225, 224, 98), (103, 226, 225, 102), (99, 227, 226, 103), (98, 224, 227, 99), (92, 229, 228, 88), (93, 230, 229, 92), (89, 231, 230, 93), (88, 228, 231, 89), (94, 233, 232, 90), (95, 234, 233, 94), (91, 235, 234, 95), (90, 232, 235, 91), (153, 237, 236, 152), (154, 238, 237, 153), (155, 239, 238, 154), (152, 236, 239, 155), (240, 241, 242, 243), (157, 241, 240, 156), (158, 242, 241, 157), (159, 243, 242, 158), (156, 240, 243, 159), (244, 245, 246, 247), (161, 245, 244, 160), (162, 246, 245, 161), (163, 247, 246, 162), (160, 244, 247, 163), (248, 249, 250, 251), (165, 249, 248, 164), (166, 250, 249, 165), (167, 251, 250, 166), (164, 248, 251, 167), (252, 253, 254, 255), (169, 253, 252, 168), (170, 254, 253, 169), (171, 255, 254, 170), (168, 252, 255, 171), (256, 257, 258, 259), (173, 257, 256, 172), (174, 258, 257, 173), (175, 259, 258, 174), (172, 256, 259, 175), (260, 261, 262, 263), (177, 261, 260, 176), (178, 262, 261, 177), (179, 263, 262, 178), (176, 260, 263, 179), (264, 265, 266, 267), (181, 265, 264, 180), (182, 266, 265, 181), (183, 267, 266, 182), (180, 264, 267, 183), (268, 269, 270, 271), (185, 269, 268, 184), (186, 270, 269, 185), (187, 271, 270, 186), (184, 268, 271, 187), (272, 273, 274, 275), (189, 273, 272, 188), (190, 274, 273, 189), (191, 275, 274, 190), (188, 272, 275, 191), (276, 277, 278, 279), (193, 277, 276, 192), (194, 278, 277, 193), (195, 279, 278, 194), (192, 276, 279, 195), (280, 281, 282, 283), (197, 281, 280, 196), (198, 282, 281, 197), (199, 283, 282, 198), (196, 280, 283, 199), (284, 285, 286, 287), (201, 285, 284, 200), (202, 286, 285, 201), (203, 287, 286, 202), (200, 284, 287, 203), (288, 289, 290, 291), (205, 289, 288, 204), (206, 290, 289, 205), (207, 291, 290, 206), (204, 288, 291, 207), (292, 293, 294, 295), (209, 293, 292, 208), (210, 294, 293, 209), (211, 295, 294, 210), (208, 292, 295, 211), (296, 297, 298, 299), (213, 297, 296, 212), (214, 298, 297, 213), (215, 299, 298, 214), (212, 296, 299, 215), (300, 301, 302, 303), (217, 301, 300, 216), (218, 302, 301, 217), (219, 303, 302, 218), (216, 300, 303, 219), (304, 305, 306, 307), (221, 305, 304, 220), (222, 306, 305, 221), (223, 307, 306, 222), (220, 304, 307, 223), (308, 309, 310, 311), (225, 309, 308, 224), (226, 310, 309, 225), (227, 311, 310, 226), (224, 308, 311, 227), (312, 313, 314, 315), (229, 313, 312, 228), (230, 314, 313, 229), (231, 315, 314, 230), (228, 312, 315, 231), (316, 317, 318, 319), (233, 317, 316, 232), (234, 318, 317, 233), (235, 319, 318, 234), (232, 316, 319, 235), (320, 321, 322, 323), (237, 321, 320, 236), (238, 322, 321, 237), (239, 323, 322, 238), (236, 320, 323, 239)])
me_cube.polygons.foreach_set('use_smooth', [True] * 322)
me_cube.polygons.foreach_set('material_index', [1, 1, 1, 1, 1, 1, 1, 1, 1, 1, 1, 1, 1, 1, 1, 1, 1, 1, 1, 1, 1, 1, 1, 1, 1, 1, 1, 1, 1, 1, 1, 1, 1, 1, 1, 1, 1, 1, 1, 1, 1, 1, 1, 1, 1, 1, 1, 1, 1, 1, 1, 1, 1, 1, 1, 1, 1, 1, 1, 1, 1, 1, 1, 1, 1, 1, 1, 1, 1, 1, 1, 1, 1, 1, 1, 1, 1, 1, 1, 1, 1, 1, 1, 1, 1, 1, 1, 1, 1, 1, 1, 1, 1, 1, 1, 1, 1, 1, 1, 1, 1, 1, 1, 1, 1, 1, 1, 1, 1, 1, 1, 1, 1, 1, 1, 1, 1, 1, 1, 1, 1, 1, 1, 1, 1, 1, 1, 1, 1, 1, 1, 1, 1, 1, 1, 1, 1, 1, 1, 1, 1, 1, 1, 1, 1, 1, 1, 1, 1, 1, 1, 1, 1, 1, 1, 1, 1, 1, 1, 1, 1, 1, 1, 1, 1, 1, 1, 1, 1, 1, 1, 1, 1, 1, 1, 1, 1, 1, 1, 1, 1, 1, 1, 1, 1, 1, 1, 1, 1, 1, 1, 1, 1, 1, 1, 1, 1, 1, 1, 1, 1, 1, 1, 1, 1, 1, 1, 1, 1, 1, 1, 1, 1, 1, 1, 1, 1, 0, 0, 0, 0, 0, 0, 0, 0, 0, 0, 0, 0, 0, 0, 0, 0, 0, 0, 0, 0, 0, 0, 0, 0, 0, 0, 0, 0, 0, 0, 0, 0, 0, 0, 0, 0, 0, 0, 0, 0, 0, 0, 0, 0, 0, 0, 0, 0, 0, 0, 0, 0, 0, 0, 0, 0, 0, 0, 0, 0, 0, 0, 0, 0, 0, 0, 0, 0, 0, 0, 0, 0, 0, 0, 0, 0, 0, 0, 0, 0, 0, 0, 0, 0, 0, 0, 0, 0, 0, 0, 0, 0, 0, 0, 0, 0, 0, 0, 0, 0, 0, 0, 0, 0, 0])
me_cube.materials.append(mat_blackdots)
me_cube.materials.append(mat_whitedice)
me_cube.use_remesh_preserve_volume = False
me_cube.use_remesh_preserve_attributes = False
me_cube.use_mirror_vertex_groups = False
me_cube.update()

# ---- objects
ob_cube_001 = bpy.data.objects.new('Cube.001', me_cube_001)
ob_filllight = bpy.data.objects.new('FillLight', light_point)
ob_empty = bpy.data.objects.new('Empty', None)
ob_plane_001 = bpy.data.objects.new('Plane.001', me_plane_001)
ob_plane = bpy.data.objects.new('Plane', me_plane)
ob_cube = bpy.data.objects.new('Cube', me_cube)
ob_keylight = bpy.data.objects.new('KeyLight', light_keylight)
ob_camera = bpy.data.objects.new('Camera', cam_camera)

# ---- transforms, parenting, visibility, modifiers, constraints
ob_cube_001.location = (-3.404, -3.899, 20.66)
ob_cube_001.rotation_euler = (-3.476, -0.0, 0.0)
ob_cube_001.lock_rotations_4d = False
ob_cube_001.empty_display_type = 'ARROWS'
ob_cube_001.lineart.crease_threshold = 0.0
_m = ob_cube_001.modifiers.new('Subsurf', 'SUBSURF')
_m.uv_smooth = 'PRESERVE_CORNERS'
_m.quality = 2
_m.levels = 2
_m.show_only_control_edges = False
ob_filllight.location = (0.1948, 11.86, 3.496)
ob_filllight.lineart.crease_threshold = 0.0
ob_empty.location = (-0.0291, 7.641, 2.003)
ob_empty.empty_image_offset = (0.0, 0.0)
ob_empty.lineart.crease_threshold = 0.0
ob_plane_001.location = (-1.792, -4.69, 4.059)
ob_plane_001.rotation_euler = (-0.5314, -0.0, 0.0)
ob_plane_001.scale = (7.771, 1.0, 1.0)
ob_plane_001.hide_render = True
ob_plane_001.visible_camera = False
ob_plane_001.visible_shadow = False
ob_plane_001.lineart.crease_threshold = 0.0
ob_plane.location = (0.0, 0.0, 0.0)
ob_plane.scale = (44.13, 44.13, 44.13)
ob_plane.lineart.crease_threshold = 0.0
ob_cube.location = (0.0, -4.34, 20.66)
ob_cube.lock_rotations_4d = False
ob_cube.empty_display_type = 'ARROWS'
ob_cube.lineart.crease_threshold = 0.0
_m = ob_cube.modifiers.new('Subsurf', 'SUBSURF')
_m.uv_smooth = 'PRESERVE_CORNERS'
_m.quality = 2
_m.levels = 2
_m.show_only_control_edges = False
ob_keylight.location = (7.353, 2.711, 11.89)
ob_keylight.rotation_euler = (0.6477, 0.344, 0.9656)
ob_keylight.lock_rotations_4d = False
ob_keylight.empty_display_type = 'ARROWS'
ob_keylight.color = (0.0, 0.0, 0.0, 0.0)
ob_keylight.lineart.crease_threshold = 0.0
ob_camera.location = (7.173, 14.2, 5.43)
ob_camera.rotation_euler = (1.125, -0.06, 2.102)
ob_camera.scale = (1.0, 1.0, 1.0)
ob_camera.lock_rotations_4d = False
ob_camera.empty_display_type = 'ARROWS'
ob_camera.color = (0.0, 0.0, 0.0, 0.0)
ob_camera.display_type = 'WIRE'
ob_camera.lineart.crease_threshold = 0.0
cam_camera.dof.focus_object = ob_empty

# ---- collection membership
col_collection_1.objects.link(ob_cube_001)
col_collection_1.objects.link(ob_filllight)
col_collection_1.objects.link(ob_empty)
col_collection_1.objects.link(ob_plane_001)
col_collection_1.objects.link(ob_plane)
col_collection_1.objects.link(ob_cube)
col_collection_1.objects.link(ob_keylight)
col_collection_1.objects.link(ob_camera)

# ---- scene / render settings (as saved in the file)
scene.camera = ob_camera
scene.frame_start = 1; scene.frame_end = 230; scene.frame_set(115)
scene.render.engine = 'CYCLES'
scene.render.image_settings.file_format = 'FFMPEG'
scene.render.resolution_percentage = 50
scene.render.fps = 30
scene.render.dither_intensity = 0.0
scene.render.use_motion_blur = True
scene.cycles.use_denoising = False
scene.cycles.samples = 32
scene.cycles.sampling_pattern = 'TABULATED_SOBOL'
scene.cycles.use_adaptive_sampling = False
scene.cycles.use_light_tree = False
scene.cycles.blur_glossy = 0.0
scene.cycles.sample_clamp_indirect = 0.0
scene.view_settings.view_transform = 'Standard'
bpy.context.view_layer.update()
